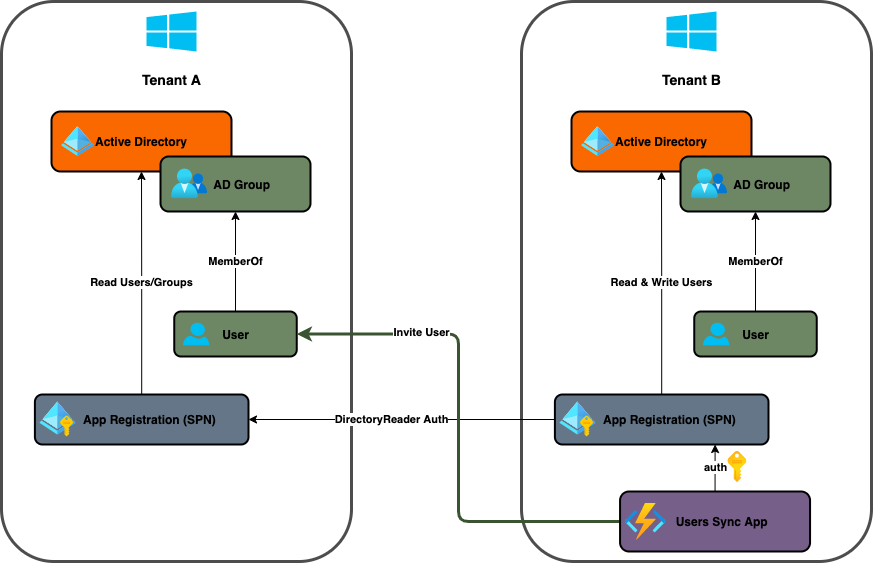

The diagram above was exported from draw.io. Its source (the exported page's mxGraphModel, read from the mxfile embedded in the PNG):
<mxGraphModel dx="866" dy="696" grid="1" gridSize="10" guides="1" tooltips="1" connect="1" arrows="1" fold="1" page="1" pageScale="1" pageWidth="827" pageHeight="1169" math="0" shadow="0">
  <root>
    <mxCell id="0" />
    <mxCell id="1" parent="0" />
    <mxCell id="2" value="&lt;h2&gt;&lt;br&gt;&lt;/h2&gt;" style="rounded=1;whiteSpace=wrap;html=1;strokeColor=#4D4D4D;strokeWidth=3;" parent="1" vertex="1">
      <mxGeometry x="10" y="80" width="350" height="560" as="geometry" />
    </mxCell>
    <mxCell id="3" value="&lt;h3&gt;Tenant A&lt;/h3&gt;" style="verticalLabelPosition=bottom;html=1;verticalAlign=top;align=center;strokeColor=none;fillColor=#00BEF2;shape=mxgraph.azure.azure_instance;dashed=1;" parent="1" vertex="1">
      <mxGeometry x="155" y="90" width="50" height="40" as="geometry" />
    </mxCell>
    <mxCell id="14" value="&lt;b&gt;Active Directory&lt;/b&gt;" style="rounded=1;whiteSpace=wrap;html=1;fillColor=#fa6800;fontColor=#000000;strokeColor=#000000;strokeWidth=2;" parent="1" vertex="1">
      <mxGeometry x="60" y="190" width="180" height="60" as="geometry" />
    </mxCell>
    <mxCell id="13" value="" style="aspect=fixed;html=1;points=[];align=center;image;fontSize=12;image=img/lib/azure2/identity/Azure_Active_Directory.svg;dashed=1;" parent="1" vertex="1">
      <mxGeometry x="70" y="205" width="32.81" height="30" as="geometry" />
    </mxCell>
    <mxCell id="15" value="&lt;div&gt;&lt;b style=&quot;color: rgb(0 , 0 , 0)&quot;&gt;&amp;nbsp; &amp;nbsp; AD Group&lt;/b&gt;&lt;/div&gt;" style="rounded=1;whiteSpace=wrap;html=1;fillColor=#6d8764;fontColor=#ffffff;strokeWidth=2;strokeColor=#000000;align=center;" parent="1" vertex="1">
      <mxGeometry x="169" y="235" width="150" height="55" as="geometry" />
    </mxCell>
    <mxCell id="16" value="" style="aspect=fixed;html=1;points=[];align=center;image;fontSize=12;image=img/lib/azure2/identity/Groups.svg;strokeColor=#000000;strokeWidth=2;" parent="1" vertex="1">
      <mxGeometry x="180" y="247.5" width="36.43" height="30" as="geometry" />
    </mxCell>
    <mxCell id="20" value="&lt;b&gt;MemberOf&lt;/b&gt;" style="edgeStyle=orthogonalEdgeStyle;rounded=0;orthogonalLoop=1;jettySize=auto;html=1;exitX=0.5;exitY=0;exitDx=0;exitDy=0;" parent="1" source="18" target="15" edge="1">
      <mxGeometry relative="1" as="geometry" />
    </mxCell>
    <mxCell id="18" value="&lt;font color=&quot;#000000&quot;&gt;&lt;b&gt;User&lt;/b&gt;&lt;/font&gt;" style="rounded=1;whiteSpace=wrap;html=1;strokeWidth=2;fillColor=#6d8764;fontColor=#ffffff;strokeColor=#000000;" parent="1" vertex="1">
      <mxGeometry x="182.75" y="390" width="122.5" height="45" as="geometry" />
    </mxCell>
    <mxCell id="17" value="" style="verticalLabelPosition=bottom;html=1;verticalAlign=top;align=center;strokeColor=none;fillColor=#00BEF2;shape=mxgraph.azure.user;" parent="1" vertex="1">
      <mxGeometry x="191.43" y="401.25" width="26.25" height="22.5" as="geometry" />
    </mxCell>
    <mxCell id="25" value="&lt;b&gt;Read Users/Groups&lt;/b&gt;" style="edgeStyle=orthogonalEdgeStyle;rounded=0;orthogonalLoop=1;jettySize=auto;html=1;exitX=0.5;exitY=0;exitDx=0;exitDy=0;" parent="1" source="23" target="14" edge="1">
      <mxGeometry relative="1" as="geometry" />
    </mxCell>
    <mxCell id="23" value="&lt;font color=&quot;#000000&quot;&gt;&lt;b&gt;&amp;nbsp; &amp;nbsp; &amp;nbsp;App Registration (SPN)&lt;/b&gt;&lt;/font&gt;" style="rounded=1;whiteSpace=wrap;html=1;strokeWidth=2;fillColor=#647687;fontColor=#ffffff;strokeColor=#000000;" parent="1" vertex="1">
      <mxGeometry x="43.4" y="473" width="213.6" height="50" as="geometry" />
    </mxCell>
    <mxCell id="22" value="" style="aspect=fixed;html=1;points=[];align=center;image;fontSize=12;image=img/lib/azure2/identity/Managed_Identities.svg;strokeColor=#000000;strokeWidth=2;" parent="1" vertex="1">
      <mxGeometry x="48.4" y="480" width="36" height="36" as="geometry" />
    </mxCell>
    <mxCell id="41" value="&lt;h2&gt;&lt;br&gt;&lt;/h2&gt;" style="rounded=1;whiteSpace=wrap;html=1;strokeColor=#4D4D4D;strokeWidth=3;" parent="1" vertex="1">
      <mxGeometry x="530" y="80" width="350" height="560" as="geometry" />
    </mxCell>
    <mxCell id="42" value="&lt;h3&gt;Tenant B&lt;/h3&gt;" style="verticalLabelPosition=bottom;html=1;verticalAlign=top;align=center;strokeColor=none;fillColor=#00BEF2;shape=mxgraph.azure.azure_instance;dashed=1;" parent="1" vertex="1">
      <mxGeometry x="675" y="90" width="50" height="40" as="geometry" />
    </mxCell>
    <mxCell id="43" value="&lt;b&gt;Active Directory&lt;/b&gt;" style="rounded=1;whiteSpace=wrap;html=1;fillColor=#fa6800;fontColor=#000000;strokeColor=#000000;strokeWidth=2;" parent="1" vertex="1">
      <mxGeometry x="580" y="190" width="180" height="60" as="geometry" />
    </mxCell>
    <mxCell id="44" value="" style="aspect=fixed;html=1;points=[];align=center;image;fontSize=12;image=img/lib/azure2/identity/Azure_Active_Directory.svg;dashed=1;" parent="1" vertex="1">
      <mxGeometry x="590" y="205" width="32.81" height="30" as="geometry" />
    </mxCell>
    <mxCell id="45" value="&lt;div&gt;&lt;b style=&quot;color: rgb(0 , 0 , 0)&quot;&gt;&amp;nbsp; &amp;nbsp; AD Group&lt;/b&gt;&lt;/div&gt;" style="rounded=1;whiteSpace=wrap;html=1;fillColor=#6d8764;fontColor=#ffffff;strokeWidth=2;strokeColor=#000000;align=center;" parent="1" vertex="1">
      <mxGeometry x="689" y="235" width="150" height="55" as="geometry" />
    </mxCell>
    <mxCell id="46" value="" style="aspect=fixed;html=1;points=[];align=center;image;fontSize=12;image=img/lib/azure2/identity/Groups.svg;strokeColor=#000000;strokeWidth=2;" parent="1" vertex="1">
      <mxGeometry x="700" y="247.5" width="36.43" height="30" as="geometry" />
    </mxCell>
    <mxCell id="47" value="&lt;b&gt;MemberOf&lt;/b&gt;" style="edgeStyle=orthogonalEdgeStyle;rounded=0;orthogonalLoop=1;jettySize=auto;html=1;exitX=0.5;exitY=0;exitDx=0;exitDy=0;" parent="1" source="48" target="45" edge="1">
      <mxGeometry relative="1" as="geometry" />
    </mxCell>
    <mxCell id="48" value="&lt;font color=&quot;#000000&quot;&gt;&lt;b&gt;User&lt;/b&gt;&lt;/font&gt;" style="rounded=1;whiteSpace=wrap;html=1;strokeWidth=2;fillColor=#6d8764;fontColor=#ffffff;strokeColor=#000000;" parent="1" vertex="1">
      <mxGeometry x="702.75" y="390" width="122.5" height="45" as="geometry" />
    </mxCell>
    <mxCell id="49" value="" style="verticalLabelPosition=bottom;html=1;verticalAlign=top;align=center;strokeColor=none;fillColor=#00BEF2;shape=mxgraph.azure.user;" parent="1" vertex="1">
      <mxGeometry x="711.4300000000001" y="401.25" width="26.25" height="22.5" as="geometry" />
    </mxCell>
    <mxCell id="50" value="&lt;b&gt;Read &amp;amp; Write Users&lt;br&gt;&lt;/b&gt;" style="edgeStyle=orthogonalEdgeStyle;rounded=0;orthogonalLoop=1;jettySize=auto;html=1;exitX=0.5;exitY=0;exitDx=0;exitDy=0;" parent="1" source="51" target="43" edge="1">
      <mxGeometry relative="1" as="geometry" />
    </mxCell>
    <mxCell id="53" value="&lt;b&gt;DirectoryReader Auth&lt;/b&gt;" style="edgeStyle=orthogonalEdgeStyle;rounded=0;orthogonalLoop=1;jettySize=auto;html=1;exitX=0;exitY=0.5;exitDx=0;exitDy=0;" parent="1" source="51" target="23" edge="1">
      <mxGeometry x="0.0666" relative="1" as="geometry">
        <mxPoint as="offset" />
      </mxGeometry>
    </mxCell>
    <mxCell id="51" value="&lt;font color=&quot;#000000&quot;&gt;&lt;b&gt;&amp;nbsp; &amp;nbsp; &amp;nbsp;App Registration (SPN)&lt;/b&gt;&lt;/font&gt;" style="rounded=1;whiteSpace=wrap;html=1;strokeWidth=2;fillColor=#647687;fontColor=#ffffff;strokeColor=#000000;" parent="1" vertex="1">
      <mxGeometry x="563.4" y="473" width="213.6" height="50" as="geometry" />
    </mxCell>
    <mxCell id="52" value="" style="aspect=fixed;html=1;points=[];align=center;image;fontSize=12;image=img/lib/azure2/identity/Managed_Identities.svg;strokeColor=#000000;strokeWidth=2;" parent="1" vertex="1">
      <mxGeometry x="568.4" y="480" width="36" height="36" as="geometry" />
    </mxCell>
    <mxCell id="58" value="&lt;b&gt;auth&lt;/b&gt;" style="edgeStyle=orthogonalEdgeStyle;rounded=0;orthogonalLoop=1;jettySize=auto;html=1;exitX=0.5;exitY=0;exitDx=0;exitDy=0;entryX=0.75;entryY=1;entryDx=0;entryDy=0;" parent="1" source="56" target="51" edge="1">
      <mxGeometry relative="1" as="geometry" />
    </mxCell>
    <mxCell id="59" value="&lt;b&gt;Invite User&lt;/b&gt;" style="edgeStyle=orthogonalEdgeStyle;rounded=1;orthogonalLoop=1;jettySize=auto;html=1;exitX=0;exitY=0.5;exitDx=0;exitDy=0;entryX=1;entryY=0.5;entryDx=0;entryDy=0;fillColor=#6d8764;strokeColor=#3A5431;jumpSize=2;strokeWidth=3;" parent="1" source="56" target="18" edge="1">
      <mxGeometry x="0.5116" y="-2" relative="1" as="geometry">
        <mxPoint as="offset" />
      </mxGeometry>
    </mxCell>
    <mxCell id="56" value="&lt;b&gt;&lt;font color=&quot;#000000&quot;&gt;&amp;nbsp; &amp;nbsp; Users Sync App&lt;/font&gt;&lt;/b&gt;" style="rounded=1;whiteSpace=wrap;html=1;strokeWidth=2;fillColor=#76608a;fontColor=#ffffff;strokeColor=#000000;" parent="1" vertex="1">
      <mxGeometry x="628.56" y="570" width="190" height="60" as="geometry" />
    </mxCell>
    <mxCell id="55" value="" style="aspect=fixed;html=1;points=[];align=center;image;fontSize=12;image=img/lib/azure2/compute/Function_Apps.svg;strokeColor=#000000;strokeWidth=2;" parent="1" vertex="1">
      <mxGeometry x="633.57" y="581.72" width="41.43" height="36.55" as="geometry" />
    </mxCell>
    <mxCell id="60" value="" style="aspect=fixed;html=1;points=[];align=center;image;fontSize=12;image=img/lib/azure2/general/Subscriptions.svg;strokeColor=#000000;strokeWidth=2;" parent="1" vertex="1">
      <mxGeometry x="736.4300000000001" y="530" width="19" height="30.66" as="geometry" />
    </mxCell>
  </root>
</mxGraphModel>